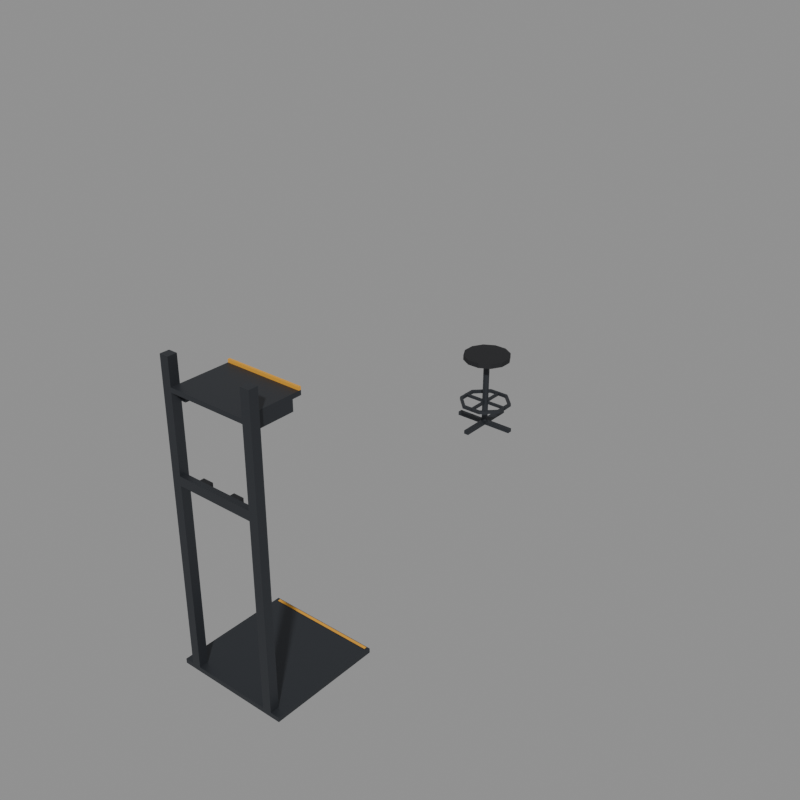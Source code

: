 # Source: suit_props.blend  (saved by Blender 5.2.45; exported with 4.5.12 LTS)
import bpy
from mathutils import Matrix  # noqa: F401  (used for matrix-valued properties, if any)

bpy.ops.wm.read_factory_settings(use_empty=True)
scene = bpy.context.scene
scene.name = 'Scene'

# ---- materials (node trees are filled in below, after node groups)
mat_ws_frame = bpy.data.materials.new('ws_frame')
mat_ws_frame.diffuse_color = (0.04231, 0.04667, 0.05448, 1.0)
mat_ws_frame.roughness = 0.5
mat_ws_frame.metallic = 0.5
mat_ws_accent = bpy.data.materials.new('ws_accent')
mat_ws_accent.diffuse_color = (0.7454, 0.3515, 0.02956, 1.0)
mat_ws_accent.roughness = 0.6
mat_ws_dark = bpy.data.materials.new('ws_dark')
mat_ws_dark.diffuse_color = (0.01161, 0.01229, 0.01444, 1.0)
mat_ws_dark.roughness = 0.8

# ---- material node trees
mat_ws_frame.use_nodes = True; mat_ws_frame.node_tree.nodes.clear()
_N = mat_ws_frame.node_tree.nodes; _L = mat_ws_frame.node_tree.links
n0 = _N.new('ShaderNodeBsdfPrincipled'); n0.name = 'Principled BSDF'; n0.location = (-200, 100)
n0.inputs[0].default_value = (0.04231, 0.04667, 0.05448, 1.0)
n0.inputs[1].default_value = 0.5
n0.inputs[10].default_value = 0.005
n1 = _N.new('ShaderNodeOutputMaterial'); n1.name = 'Material Output'; n1.location = (200, 100)
_L.new(n0.outputs[0], n1.inputs[0])
n1.is_active_output = True
mat_ws_accent.use_nodes = True; mat_ws_accent.node_tree.nodes.clear()
_N = mat_ws_accent.node_tree.nodes; _L = mat_ws_accent.node_tree.links
n0 = _N.new('ShaderNodeBsdfPrincipled'); n0.name = 'Principled BSDF'; n0.location = (-200, 100)
n0.inputs[0].default_value = (0.7454, 0.3515, 0.02956, 1.0)
n0.inputs[2].default_value = 0.6
n0.inputs[10].default_value = 0.005
n1 = _N.new('ShaderNodeOutputMaterial'); n1.name = 'Material Output'; n1.location = (200, 100)
_L.new(n0.outputs[0], n1.inputs[0])
n1.is_active_output = True
mat_ws_dark.use_nodes = True; mat_ws_dark.node_tree.nodes.clear()
_N = mat_ws_dark.node_tree.nodes; _L = mat_ws_dark.node_tree.links
n0 = _N.new('ShaderNodeBsdfPrincipled'); n0.name = 'Principled BSDF'; n0.location = (-200, 100)
n0.inputs[0].default_value = (0.01161, 0.01229, 0.01444, 1.0)
n0.inputs[2].default_value = 0.8
n0.inputs[10].default_value = 0.005
n1 = _N.new('ShaderNodeOutputMaterial'); n1.name = 'Material Output'; n1.location = (200, 100)
_L.new(n0.outputs[0], n1.inputs[0])
n1.is_active_output = True

# ---- meshes
me_ws_suit_stand = bpy.data.meshes.new('ws_suit_stand')
me_ws_suit_stand.from_pydata([(-0.38, 0.0, 0.0), (0.38, 0.0, 0.0), (-0.38, 0.75, 0.0), (0.38, 0.75, 0.0), (-0.38, 0.0, 0.03), (0.38, 0.0, 0.03), (-0.38, 0.75, 0.03), (0.38, 0.75, 0.03), (-0.36, 0.725, 0.032), (0.36, 0.725, 0.032), (0.36, 0.745, 0.032), (-0.36, 0.745, 0.032), (-0.32, 0.0, 0.03), (-0.26, 0.0, 0.03), (-0.32, 0.06, 0.03), (-0.26, 0.06, 0.03), (-0.32, 0.0, 2.0), (-0.26, 0.0, 2.0), (-0.32, 0.06, 2.0), (-0.26, 0.06, 2.0), (0.26, 0.0, 0.03), (0.32, 0.0, 0.03), (0.26, 0.06, 0.03), (0.32, 0.06, 0.03), (0.26, 0.0, 2.0), (0.32, 0.0, 2.0), (0.26, 0.06, 2.0), (0.32, 0.06, 2.0), (-0.26, 0.0, 1.25), (0.26, 0.0, 1.25), (-0.26, 0.04, 1.25), (0.26, 0.04, 1.25), (-0.26, 0.0, 1.31), (0.26, 0.0, 1.31), (-0.26, 0.04, 1.31), (0.26, 0.04, 1.31), (-0.15, 0.04, 1.25), (-0.08, 0.04, 1.25), (-0.15, 0.068, 1.25), (-0.08, 0.068, 1.25), (-0.15, 0.04, 1.31), (-0.08, 0.04, 1.31), (-0.15, 0.068, 1.31), (-0.08, 0.068, 1.31), (0.08, 0.04, 1.25), (0.15, 0.04, 1.25), (0.08, 0.068, 1.25), (0.15, 0.068, 1.25), (0.08, 0.04, 1.31), (0.15, 0.04, 1.31), (0.08, 0.068, 1.31), (0.15, 0.068, 1.31), (-0.26, 0.0, 1.8), (0.26, 0.0, 1.8), (-0.26, 0.4, 1.8), (0.26, 0.4, 1.8), (-0.26, 0.0, 1.83), (0.26, 0.0, 1.83), (-0.26, 0.4, 1.83), (0.26, 0.4, 1.83), (-0.26, 0.385, 1.83), (0.26, 0.385, 1.83), (-0.26, 0.385, 1.85), (0.26, 0.385, 1.85), (-0.26, 0.4, 1.85), (0.26, 0.4, 1.85), (-0.26, 0.06, 1.73), (-0.23, 0.06, 1.73), (-0.26, 0.34, 1.73), (-0.23, 0.34, 1.73), (-0.26, 0.06, 1.8), (-0.23, 0.06, 1.8), (-0.26, 0.34, 1.8), (-0.23, 0.34, 1.8), (0.23, 0.06, 1.73), (0.26, 0.06, 1.73), (0.23, 0.34, 1.73), (0.26, 0.34, 1.73), (0.23, 0.06, 1.8), (0.26, 0.06, 1.8), (0.23, 0.34, 1.8), (0.26, 0.34, 1.8)], [], [(0, 2, 3, 1), (4, 5, 7, 6), (0, 1, 5, 4), (2, 6, 7, 3), (0, 4, 6, 2), (1, 3, 7, 5), (8, 9, 10, 11), (12, 14, 15, 13), (16, 17, 19, 18), (12, 13, 17, 16), (14, 18, 19, 15), (12, 16, 18, 14), (13, 15, 19, 17), (20, 22, 23, 21), (24, 25, 27, 26), (20, 21, 25, 24), (22, 26, 27, 23), (20, 24, 26, 22), (21, 23, 27, 25), (28, 30, 31, 29), (32, 33, 35, 34), (28, 29, 33, 32), (30, 34, 35, 31), (28, 32, 34, 30), (29, 31, 35, 33), (36, 38, 39, 37), (40, 41, 43, 42), (36, 37, 41, 40), (38, 42, 43, 39), (36, 40, 42, 38), (37, 39, 43, 41), (44, 46, 47, 45), (48, 49, 51, 50), (44, 45, 49, 48), (46, 50, 51, 47), (44, 48, 50, 46), (45, 47, 51, 49), (52, 54, 55, 53), (56, 57, 59, 58), (52, 53, 57, 56), (54, 58, 59, 55), (52, 56, 58, 54), (53, 55, 59, 57), (60, 58, 59, 61), (62, 63, 65, 64), (60, 61, 63, 62), (58, 64, 65, 59), (60, 62, 64, 58), (61, 59, 65, 63), (66, 68, 69, 67), (70, 71, 73, 72), (66, 67, 71, 70), (68, 72, 73, 69), (66, 70, 72, 68), (67, 69, 73, 71), (74, 76, 77, 75), (78, 79, 81, 80), (74, 75, 79, 78), (76, 80, 81, 77), (74, 78, 80, 76), (75, 77, 81, 79)])
me_ws_suit_stand.polygons.foreach_set('material_index', [0, 0, 0, 0, 0, 0, 1, 0, 0, 0, 0, 0, 0, 0, 0, 0, 0, 0, 0, 0, 0, 0, 0, 0, 0, 2, 2, 2, 2, 2, 2, 2, 2, 2, 2, 2, 2, 0, 0, 0, 0, 0, 0, 1, 1, 1, 1, 1, 1, 0, 0, 0, 0, 0, 0, 0, 0, 0, 0, 0, 0])
me_ws_suit_stand.materials.append(mat_ws_frame)
me_ws_suit_stand.materials.append(mat_ws_accent)
me_ws_suit_stand.materials.append(mat_ws_dark)
me_ws_suit_stand.update()
me_ws_suit_stand_convcolonly = bpy.data.meshes.new('ws_suit_stand-convcolonly')
me_ws_suit_stand_convcolonly.from_pydata([(3.55, -3.8, 0.0), (4.45, -3.8, 0.0), (3.55, -3.0, 0.0), (4.45, -3.0, 0.0), (3.55, -3.8, 2.15), (4.45, -3.8, 2.15), (3.55, -3.0, 2.15), (4.45, -3.0, 2.15)], [], [(0, 2, 3, 1), (4, 5, 7, 6), (0, 1, 5, 4), (2, 6, 7, 3), (0, 4, 6, 2), (1, 3, 7, 5)])
me_ws_suit_stand_convcolonly.update()
me_ws_stool = bpy.data.meshes.new('ws_stool')
me_ws_stool.from_pydata([(0.1835, 0.04918, 0.58), (0.1344, 0.1344, 0.58), (0.04918, 0.1835, 0.58), (-0.04918, 0.1835, 0.58), (-0.1344, 0.1344, 0.58), (-0.1835, 0.04918, 0.58), (-0.1835, -0.04918, 0.58), (-0.1344, -0.1344, 0.58), (-0.04918, -0.1835, 0.58), (0.04918, -0.1835, 0.58), (0.1344, -0.1344, 0.58), (0.1835, -0.04918, 0.58), (0.1835, 0.04918, 0.62), (0.1344, 0.1344, 0.62), (0.04918, 0.1835, 0.62), (-0.04918, 0.1835, 0.62), (-0.1344, 0.1344, 0.62), (-0.1835, 0.04918, 0.62), (-0.1835, -0.04918, 0.62), (-0.1344, -0.1344, 0.62), (-0.04918, -0.1835, 0.62), (0.04918, -0.1835, 0.62), (0.1344, -0.1344, 0.62), (0.1835, -0.04918, 0.62), (0.0231, 0.009567, 0.03), (0.009567, 0.0231, 0.03), (-0.009567, 0.0231, 0.03), (-0.0231, 0.009567, 0.03), (-0.0231, -0.009567, 0.03), (-0.009567, -0.0231, 0.03), (0.009567, -0.0231, 0.03), (0.0231, -0.009567, 0.03), (0.0231, 0.009567, 0.58), (0.009567, 0.0231, 0.58), (-0.009567, 0.0231, 0.58), (-0.0231, 0.009567, 0.58), (-0.0231, -0.009567, 0.58), (-0.009567, -0.0231, 0.58), (0.009567, -0.0231, 0.58), (0.0231, -0.009567, 0.58), (-0.25, -0.02, 0.0), (0.25, -0.02, 0.0), (-0.25, 0.02, 0.0), (0.25, 0.02, 0.0), (-0.25, -0.02, 0.03), (0.25, -0.02, 0.03), (-0.25, 0.02, 0.03), (0.25, 0.02, 0.03), (-0.02, -0.25, 0.0), (0.02, -0.25, 0.0), (-0.02, 0.25, 0.0), (0.02, 0.25, 0.0), (-0.02, -0.25, 0.03), (0.02, -0.25, 0.03), (-0.02, 0.25, 0.03), (0.02, 0.25, 0.03), (0.1737, 0.07194, 0.186), (0.1959, 0.08113, 0.186), (0.1959, 0.08113, 0.21), (0.1737, 0.07194, 0.21), (0.07194, 0.1737, 0.186), (0.08113, 0.1959, 0.186), (0.08113, 0.1959, 0.21), (0.07194, 0.1737, 0.21), (-0.07194, 0.1737, 0.186), (-0.08113, 0.1959, 0.186), (-0.08113, 0.1959, 0.21), (-0.07194, 0.1737, 0.21), (-0.1737, 0.07194, 0.186), (-0.1959, 0.08113, 0.186), (-0.1959, 0.08113, 0.21), (-0.1737, 0.07194, 0.21), (-0.1737, -0.07194, 0.186), (-0.1959, -0.08113, 0.186), (-0.1959, -0.08113, 0.21), (-0.1737, -0.07194, 0.21), (-0.07194, -0.1737, 0.186), (-0.08113, -0.1959, 0.186), (-0.08113, -0.1959, 0.21), (-0.07194, -0.1737, 0.21), (0.07194, -0.1737, 0.186), (0.08113, -0.1959, 0.186), (0.08113, -0.1959, 0.21), (0.07194, -0.1737, 0.21), (0.1737, -0.07194, 0.186), (0.1959, -0.08113, 0.186), (0.1959, -0.08113, 0.21), (0.1737, -0.07194, 0.21), (-0.2, -0.01, 0.188), (0.2, -0.01, 0.188), (-0.2, 0.01, 0.188), (0.2, 0.01, 0.188), (-0.2, -0.01, 0.208), (0.2, -0.01, 0.208), (-0.2, 0.01, 0.208), (0.2, 0.01, 0.208), (-0.01, -0.2, 0.188), (0.01, -0.2, 0.188), (-0.01, 0.2, 0.188), (0.01, 0.2, 0.188), (-0.01, -0.2, 0.208), (0.01, -0.2, 0.208), (-0.01, 0.2, 0.208), (0.01, 0.2, 0.208)], [], [(0, 11, 10, 9, 8, 7, 6, 5, 4, 3, 2, 1), (12, 13, 14, 15, 16, 17, 18, 19, 20, 21, 22, 23), (0, 1, 13, 12), (1, 2, 14, 13), (2, 3, 15, 14), (3, 4, 16, 15), (4, 5, 17, 16), (5, 6, 18, 17), (6, 7, 19, 18), (7, 8, 20, 19), (8, 9, 21, 20), (9, 10, 22, 21), (10, 11, 23, 22), (11, 0, 12, 23), (24, 25, 33, 32), (25, 26, 34, 33), (26, 27, 35, 34), (27, 28, 36, 35), (28, 29, 37, 36), (29, 30, 38, 37), (30, 31, 39, 38), (31, 24, 32, 39), (40, 42, 43, 41), (44, 45, 47, 46), (40, 41, 45, 44), (42, 46, 47, 43), (40, 44, 46, 42), (41, 43, 47, 45), (48, 50, 51, 49), (52, 53, 55, 54), (48, 49, 53, 52), (50, 54, 55, 51), (48, 52, 54, 50), (49, 51, 55, 53), (56, 60, 61, 57), (57, 58, 62, 61), (58, 62, 63, 59), (59, 63, 60, 56), (60, 64, 65, 61), (61, 62, 66, 65), (62, 66, 67, 63), (63, 67, 64, 60), (64, 68, 69, 65), (65, 66, 70, 69), (66, 70, 71, 67), (67, 71, 68, 64), (68, 72, 73, 69), (69, 70, 74, 73), (70, 74, 75, 71), (71, 75, 72, 68), (72, 76, 77, 73), (73, 74, 78, 77), (74, 78, 79, 75), (75, 79, 76, 72), (76, 80, 81, 77), (77, 78, 82, 81), (78, 82, 83, 79), (79, 83, 80, 76), (80, 84, 85, 81), (81, 82, 86, 85), (82, 86, 87, 83), (83, 87, 84, 80), (84, 56, 57, 85), (85, 86, 58, 57), (86, 58, 59, 87), (87, 59, 56, 84), (88, 90, 91, 89), (92, 93, 95, 94), (88, 89, 93, 92), (90, 94, 95, 91), (88, 92, 94, 90), (89, 91, 95, 93), (96, 98, 99, 97), (100, 101, 103, 102), (96, 97, 101, 100), (98, 102, 103, 99), (96, 100, 102, 98), (97, 99, 103, 101)])
me_ws_stool.polygons.foreach_set('material_index', [2, 2, 2, 2, 2, 2, 2, 2, 2, 2, 2, 2, 2, 2, 0, 0, 0, 0, 0, 0, 0, 0, 0, 0, 0, 0, 0, 0, 0, 0, 0, 0, 0, 0, 0, 0, 0, 0, 0, 0, 0, 0, 0, 0, 0, 0, 0, 0, 0, 0, 0, 0, 0, 0, 0, 0, 0, 0, 0, 0, 0, 0, 0, 0, 0, 0, 0, 0, 0, 0, 0, 0, 0, 0, 0, 0, 0, 0])
me_ws_stool.materials.append(mat_ws_frame)
me_ws_stool.materials.append(mat_ws_accent)
me_ws_stool.materials.append(mat_ws_dark)
me_ws_stool.update()
me_ref_cube = bpy.data.meshes.new('ref_cube')
me_ref_cube.from_pydata([(-0.5, -0.5, 0.0), (0.5, -0.5, 0.0), (-0.5, 0.5, 0.0), (0.5, 0.5, 0.0), (-0.5, -0.5, 1.0), (0.5, -0.5, 1.0), (-0.5, 0.5, 1.0), (0.5, 0.5, 1.0)], [], [(0, 2, 3, 1), (4, 5, 7, 6), (0, 1, 5, 4), (2, 6, 7, 3), (0, 4, 6, 2), (1, 3, 7, 5)])
me_ref_cube.update()
me_ref_player = bpy.data.meshes.new('ref_player')
me_ref_player.from_pydata([(0.2415, 0.0647, 0.0), (0.1768, 0.1768, 0.0), (0.0647, 0.2415, 0.0), (-0.0647, 0.2415, 0.0), (-0.1768, 0.1768, 0.0), (-0.2415, 0.0647, 0.0), (-0.2415, -0.0647, 0.0), (-0.1768, -0.1768, 0.0), (-0.0647, -0.2415, 0.0), (0.0647, -0.2415, 0.0), (0.1768, -0.1768, 0.0), (0.2415, -0.0647, 0.0), (0.2415, 0.0647, 2.0), (0.1768, 0.1768, 2.0), (0.0647, 0.2415, 2.0), (-0.0647, 0.2415, 2.0), (-0.1768, 0.1768, 2.0), (-0.2415, 0.0647, 2.0), (-0.2415, -0.0647, 2.0), (-0.1768, -0.1768, 2.0), (-0.0647, -0.2415, 2.0), (0.0647, -0.2415, 2.0), (0.1768, -0.1768, 2.0), (0.2415, -0.0647, 2.0)], [], [(0, 11, 10, 9, 8, 7, 6, 5, 4, 3, 2, 1), (12, 13, 14, 15, 16, 17, 18, 19, 20, 21, 22, 23), (0, 1, 13, 12), (1, 2, 14, 13), (2, 3, 15, 14), (3, 4, 16, 15), (4, 5, 17, 16), (5, 6, 18, 17), (6, 7, 19, 18), (7, 8, 20, 19), (8, 9, 21, 20), (9, 10, 22, 21), (10, 11, 23, 22), (11, 0, 12, 23)])
me_ref_player.update()
me_ref_rover = bpy.data.meshes.new('ref_rover')
me_ref_rover.from_pydata([(-0.628, -0.896, 0.0), (0.628, -0.896, 0.0), (-0.628, 0.65, 0.0), (0.628, 0.65, 0.0), (-0.628, -0.896, 1.22), (0.628, -0.896, 1.22), (-0.628, 0.65, 1.22), (0.628, 0.65, 1.22)], [], [(0, 2, 3, 1), (4, 5, 7, 6), (0, 1, 5, 4), (2, 6, 7, 3), (0, 4, 6, 2), (1, 3, 7, 5)])
me_ref_rover.update()

# ---- objects
ob_ws_suit_stand = bpy.data.objects.new('ws_suit_stand', me_ws_suit_stand)
ob_ws_suit_stand_convcolonly = bpy.data.objects.new('ws_suit_stand-convcolonly', me_ws_suit_stand_convcolonly)
ob_anchor_suit = bpy.data.objects.new('anchor_suit', None)
ob_ws_stool = bpy.data.objects.new('ws_stool', me_ws_stool)
ob_ref_cube = bpy.data.objects.new('ref_cube', me_ref_cube)
ob_ref_player = bpy.data.objects.new('ref_player', me_ref_player)
ob_ref_rover = bpy.data.objects.new('ref_rover', me_ref_rover)

# ---- transforms, parenting, visibility, modifiers, constraints
ob_ws_suit_stand.location = (4.0, -3.8, 0.0)
ob_ws_suit_stand_convcolonly.parent = ob_ws_suit_stand
ob_ws_suit_stand_convcolonly.matrix_parent_inverse = Matrix(((1.0, -0.0, 0.0, -4.0), (-0.0, 1.0, -0.0, 3.8), (0.0, -0.0, 1.0, -0.0), (-0.0, 0.0, -0.0, 1.0)))
ob_ws_suit_stand_convcolonly.location = (0.0, 0.0, 0.0)
ob_ws_suit_stand_convcolonly.hide_render = True
ob_ws_suit_stand_convcolonly.display_type = 'WIRE'
ob_anchor_suit.parent = ob_ws_suit_stand
ob_anchor_suit.matrix_parent_inverse = Matrix(((1.0, -0.0, 0.0, -4.0), (-0.0, 1.0, -0.0, 3.8), (0.0, -0.0, 1.0, -0.0), (-0.0, 0.0, -0.0, 1.0)))
ob_anchor_suit.location = (4.0, -3.33, 0.032)
ob_anchor_suit.empty_display_size = 0.1
ob_ws_stool.location = (3.22, -0.3, 0.0)
ob_ref_cube.location = (-6.5, -5.5, 0.0)
ob_ref_cube.hide_render = True
ob_ref_cube.display_type = 'WIRE'
ob_ref_player.location = (3.8, 2.0, 0.0)
ob_ref_player.hide_render = True
ob_ref_player.display_type = 'WIRE'
ob_ref_rover.location = (-0.5, -0.3, 0.0)
ob_ref_rover.hide_render = True
ob_ref_rover.display_type = 'WIRE'

# ---- collection membership
scene.collection.objects.link(ob_ws_suit_stand)
scene.collection.objects.link(ob_ws_suit_stand_convcolonly)
scene.collection.objects.link(ob_anchor_suit)
scene.collection.objects.link(ob_ws_stool)
scene.collection.objects.link(ob_ref_cube)
scene.collection.objects.link(ob_ref_player)
scene.collection.objects.link(ob_ref_rover)

# ---- scene / render settings (as saved in the file)
scene.frame_start = 1; scene.frame_end = 250; scene.frame_set(1)
scene.render.engine = 'BLENDER_WORKBENCH'
scene.render.resolution_x = 800
scene.render.resolution_y = 800
scene.render.bake_bias = 0.0
scene.render.bake_samples = 0
scene.render.compositor_device = 'GPU'
scene.eevee.use_volume_custom_range = False
scene.eevee.fast_gi_thickness_near = 0.1
scene.eevee.fast_gi_thickness_far = 0.0
scene.eevee.ray_tracing_options.screen_trace_thickness = 0.1
bpy.context.view_layer.update()

# ---- added for rendering (the .blend has no active camera and no usable light): camera, sun + grey world if the file has none
cam_auto = bpy.data.cameras.new('AutoCamera')
cam_auto.lens = 50.0
cam_auto.sensor_width = 36.0
cam_auto.clip_end = 1000.0
ob_auto_camera = bpy.data.objects.new('AutoCamera', cam_auto)
scene.collection.objects.link(ob_auto_camera)
ob_auto_camera.location = (7.81796, -6.89655, 4.31437)
ob_auto_camera.rotation_euler = (1.09748, -7.21219e-08, 0.694738)
scene.camera = ob_auto_camera
light_auto_sun = bpy.data.lights.new('AutoSun', 'SUN')
light_auto_sun.energy = 3.0
light_auto_sun.angle = 0.0523599
ob_auto_sun = bpy.data.objects.new('AutoSun', light_auto_sun)
scene.collection.objects.link(ob_auto_sun)
ob_auto_sun.rotation_euler = (0.872665, 0.174533, 0.523599)
if scene.world is None:
    world_auto = bpy.data.worlds.new('AutoWorld')
    world_auto.color = (0.3, 0.3, 0.3)
    scene.world = world_auto
bpy.context.view_layer.update()
